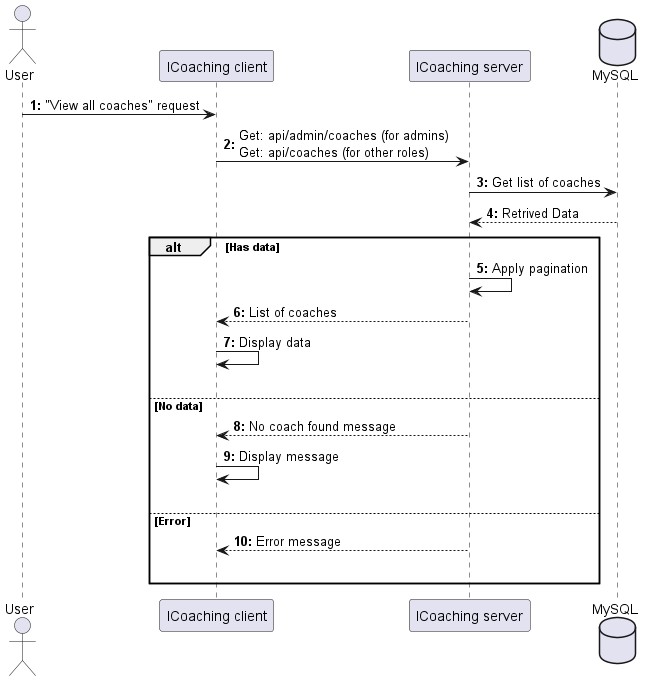

The diagram above was rendered by PlantUML. Its source (embedded in the PNG):
@startuml ViewAllCoaches

actor User as user
participant "ICoaching client" as client
participant "ICoaching server" as server 
database "MySQL" as db

autonumber "<b>0:"

user -> client : "View all coaches" request
client -> server : Get: api/admin/coaches (for admins) \nGet: api/coaches (for other roles)
server -> db : Get list of coaches
db --> server : Retrived Data

alt Has data
    server -> server : Apply pagination
    server --> client : List of coaches
    client -> client : Display data
    |||

else No data
    server --> client : No coach found message
    client -> client : Display message 
    |||

else Error
    server --> client : Error message
    |||
end 

@enduml